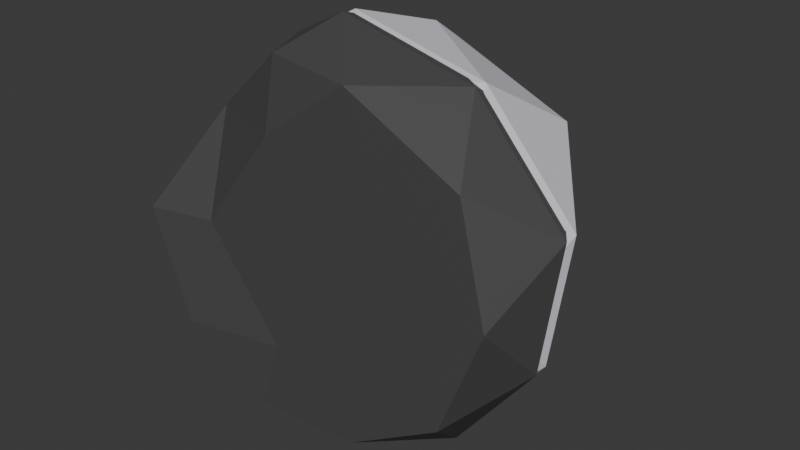 # Source: snow_stone_1.blend  (saved by Blender 4.1.24; exported with 4.5.12 LTS)
import bpy
from mathutils import Matrix  # noqa: F401  (used for matrix-valued properties, if any)

bpy.ops.wm.read_factory_settings(use_empty=True)
scene = bpy.context.scene
scene.name = 'Scene'

# ---- collections
col_collection = bpy.data.collections.new('Collection'); scene.collection.children.link(col_collection)

# ---- materials (node trees are filled in below, after node groups)
mat_material_001 = bpy.data.materials.new('Material.001')
mat_material_001.use_transparent_shadow = False
mat_material_001.diffuse_color = (0.07323, 0.07323, 0.07323, 1.0)
mat_material_001.roughness = 0.5
mat_snow_001 = bpy.data.materials.new('snow.001')
mat_snow_001.use_transparent_shadow = False
mat_snow_001.diffuse_color = (0.7643, 0.7295, 0.8, 1.0)
mat_snow_001.roughness = 0.5

# ---- material node trees
mat_material_001.use_nodes = True; mat_material_001.node_tree.nodes.clear()
_N = mat_material_001.node_tree.nodes; _L = mat_material_001.node_tree.links
n0 = _N.new('ShaderNodeBsdfPrincipled'); n0.name = 'Principled BSDF'; n0.location = (10, 300)
n0.inputs[0].default_value = (0.07323, 0.07323, 0.07323, 1.0)
n0.inputs[27].default_value = (0.0, 0.0, 0.0, 1.0)
n0.inputs[28].default_value = 1.0
n1 = _N.new('ShaderNodeOutputMaterial'); n1.name = 'Material Output'; n1.location = (300, 300)
n2 = _N.new('ShaderNodeNormalMap'); n2.name = 'Normal Map'; n2.location = (-300, -300)
n2.label = 'Normal/Map'
n2.inputs[0].default_value = 0.0
_L.new(n0.outputs[0], n1.inputs[0])
_L.new(n2.outputs[0], n0.inputs[5])
n1.is_active_output = True
mat_snow_001.use_nodes = True; mat_snow_001.node_tree.nodes.clear()
_N = mat_snow_001.node_tree.nodes; _L = mat_snow_001.node_tree.links
n0 = _N.new('ShaderNodeBsdfPrincipled'); n0.name = 'Principled BSDF'; n0.location = (10, 300)
n0.inputs[0].default_value = (0.7643, 0.7295, 0.8, 1.0)
n0.inputs[27].default_value = (0.0, 0.0, 0.0, 1.0)
n0.inputs[28].default_value = 1.0
n1 = _N.new('ShaderNodeOutputMaterial'); n1.name = 'Material Output'; n1.location = (300, 300)
n2 = _N.new('ShaderNodeNormalMap'); n2.name = 'Normal Map'; n2.location = (-300, -300)
n2.label = 'Normal/Map'
n2.inputs[0].default_value = 0.0
_L.new(n0.outputs[0], n1.inputs[0])
_L.new(n2.outputs[0], n0.inputs[5])
n1.is_active_output = True

# ---- world
world_world = bpy.data.worlds.new('World'); scene.world = world_world
world_world.use_nodes = True; world_world.node_tree.nodes.clear()
_N = world_world.node_tree.nodes; _L = world_world.node_tree.links
n0 = _N.new('ShaderNodeOutputWorld'); n0.name = 'World Output'; n0.location = (300, 300)
n1 = _N.new('ShaderNodeBackground'); n1.name = 'Background'; n1.location = (10, 300)
n1.inputs[0].default_value = (0.05088, 0.05088, 0.05088, 1.0)
_L.new(n1.outputs[0], n0.inputs[0])
n0.is_active_output = True
world_world.color = (0.05088, 0.05088, 0.05088)
world_world.use_sun_shadow = False
world_world.sun_shadow_jitter_overblur = 0.0

# ---- meshes
me_icosphere_005 = bpy.data.meshes.new('Icosphere.005')
me_icosphere_005.from_pydata([(-0.03586, 0.002719, 0.01584), (0.7634, 0.0109, 0.5416), (-0.2376, 0.1054, 0.8246), (-0.924, -0.04073, -0.01031), (-0.3122, 0.002719, -0.8348), (0.6877, 0.002719, -0.5099), (0.0242, 0.7428, 0.846), (-0.8185, 0.8358, 0.5359), (-0.6884, 0.657, -0.3878), (0.3823, 0.7091, -0.8841), (0.7591, 0.6893, 0.01837), (-0.005094, 1.018, 0.3837), (-0.1983, 0.002719, 0.5158), (0.394, 0.003206, 0.3249), (0.2262, 0.004, 0.8237), (0.8886, 0.0107, 0.01584), (0.3895, 0.002719, -0.2932), (-0.5752, 0.002719, 0.01584), (-0.6176, 0.1772, 0.4947), (-0.1983, 0.002719, -0.4842), (-0.7102, -0.04816, -0.5314), (0.227, 0.002719, -0.7932), (1.026, 0.3118, 0.3261), (0.9386, 0.3075, -0.2912), (-0.1202, 0.3901, 0.9485), (0.5712, 0.3469, 0.803), (-0.8178, 0.4582, 0.3259), (-0.5339, 0.5553, 0.7494), (-0.5632, 0.2527, -0.7554), (-0.9394, 0.1937, -0.3513), (0.5519, 0.3179, -0.7932), (0.0777, 0.2725, -0.9918), (0.6578, 0.8077, 0.5275), (-0.5283, 0.8722, 0.7643), (-0.9448, 0.8217, 0.01655), (0.07033, 0.6936, -0.8385), (0.6587, 0.8355, -0.482), (-0.0479, 0.9869, 0.7072), (0.5055, 1.084, 0.1389), (-0.5366, 1.06, 0.4204), (-0.3965, 1.054, -0.2834), (0.2066, 1.073, -0.5372)], [], [(0, 13, 12), (1, 13, 15), (0, 12, 17), (0, 17, 19), (0, 19, 16), (1, 15, 22), (2, 14, 24), (3, 18, 26), (4, 20, 28), (5, 21, 30), (1, 22, 25), (2, 24, 27), (3, 26, 29), (4, 28, 31), (5, 30, 23), (6, 32, 37), (7, 33, 39), (8, 34, 40), (9, 35, 41), (10, 36, 38), (12, 14, 2), (12, 13, 14), (13, 1, 14), (15, 16, 5), (15, 13, 16), (13, 0, 16), (17, 18, 3), (17, 12, 18), (12, 2, 18), (19, 20, 4), (19, 17, 20), (17, 3, 20), (16, 21, 5), (16, 19, 21), (19, 4, 21), (22, 23, 10), (22, 15, 23), (15, 5, 23), (24, 25, 6), (24, 14, 25), (14, 1, 25), (26, 27, 7), (26, 18, 27), (18, 2, 27), (28, 29, 8), (28, 20, 29), (20, 3, 29), (30, 31, 9), (30, 21, 31), (21, 4, 31), (25, 32, 6), (25, 22, 32), (22, 10, 32), (27, 33, 7), (27, 24, 33), (24, 6, 33), (29, 34, 8), (29, 26, 34), (26, 7, 34), (31, 35, 9), (31, 28, 35), (28, 8, 35), (23, 36, 10), (23, 30, 36), (30, 9, 36), (37, 38, 11), (37, 32, 38), (32, 10, 38), (39, 37, 11), (39, 33, 37), (33, 6, 37), (40, 39, 11), (40, 34, 39), (34, 7, 39), (41, 40, 11), (41, 35, 40), (35, 8, 40), (38, 41, 11), (38, 36, 41), (36, 9, 41)])
me_icosphere_005.polygons.foreach_set('use_smooth', [True] * 80)
_k = set([(1, 14), (1, 15), (1, 22), (1, 25), (2, 12), (2, 14), (2, 18), (2, 24), (2, 27), (3, 17), (3, 18), (3, 20), (3, 26), (3, 29), (4, 19), (4, 20), (4, 21), (4, 28), (4, 31), (5, 15), (5, 16), (5, 21), (5, 23), (5, 30), (6, 24), (6, 25), (6, 32), (6, 33), (6, 37), (7, 26), (7, 27), (7, 33), (7, 34), (7, 39), (8, 28), (8, 29), (8, 34), (8, 40), (9, 30), (9, 31), (9, 35), (9, 36), (9, 41), (10, 22), (10, 23), (10, 32), (10, 36), (10, 38), (11, 37), (11, 38), (11, 39), (11, 40), (11, 41), (12, 14), (12, 17), (12, 18), (13, 14), (13, 16), (14, 24), (14, 25), (15, 22), (15, 23), (17, 18), (17, 19), (17, 20), (18, 27), (19, 20), (20, 28), (20, 29), (21, 30), (21, 31), (22, 23), (22, 25), (22, 32), (23, 30), (23, 36), (24, 25), (24, 27), (24, 33), (25, 32), (26, 27), (26, 29), (27, 33), (28, 29), (28, 31), (28, 35), (29, 34), (30, 31), (31, 35), (32, 37), (32, 38), (33, 37), (33, 39), (34, 39), (34, 40), (35, 40), (35, 41), (36, 38), (36, 41), (37, 38), (37, 39), (38, 41), (39, 40), (40, 41)])
me_icosphere_005.attributes.new('sharp_edge', 'BOOLEAN', 'EDGE').data.foreach_set('value', [ (min(e.vertices), max(e.vertices)) in _k for e in me_icosphere_005.edges])
me_icosphere_005.materials.append(mat_material_001)
me_icosphere_005.update()
me_icosphere_005.normals_split_custom_set([tuple(v) for v in zip(*[iter([0.0002981, -1.0, 0.0002161, 0.0009949, -1.0, 0.001058, 0.0008002, -1.0, 0.0007911, 0.01667, -0.9998, 0.007072, 0.01665, -0.9999, 0.001609, 0.01186, -0.9999, 0.01038, 0.0002981, -1.0, 0.0002161, 0.0008002, -1.0, 0.0007911, 0.0, -1.0, -7.597e-08, 0.0002981, -1.0, 0.0002161, 0.0, -1.0, -7.597e-08, -8.749e-11, -1.0, -7.56e-08, 0.0002981, -1.0, 0.0002161, -8.749e-11, -1.0, -7.56e-08, 0.0001323, -1.0, 0.000182, 0.8032, -0.5641, 0.1915, 0.8032, -0.5641, 0.1915, 0.8032, -0.5641, 0.1915, -0.07941, -0.3703, 0.9255, -0.07941, -0.3703, 0.9255, -0.07941, -0.3703, 0.9255, -0.7897, -0.2183, 0.5733, -0.7887, -0.2164, 0.5754, -0.7879, -0.2148, 0.5771, -0.5518, -0.3076, -0.7752, -0.5518, -0.3076, -0.7752, -0.5518, -0.3076, -0.7752, 0.4609, -0.4752, -0.7496, 0.4609, -0.4752, -0.7496, 0.4609, -0.4752, -0.7496, 0.7129, -0.1287, 0.6894, 0.7129, -0.1287, 0.6894, 0.7129, -0.1287, 0.6894, -0.4828, -0.1747, 0.8581, -0.4828, -0.1747, 0.8581, -0.4828, -0.1747, 0.8581, -0.9841, 0.1227, 0.1288, -0.9841, 0.1227, 0.1288, -0.9841, 0.1227, 0.1288, -0.3444, -0.04791, -0.9376, -0.3444, -0.04791, -0.9376, -0.3444, -0.04791, -0.9376, 0.7732, -0.2059, -0.5998, 0.7732, -0.2059, -0.5998, 0.7732, -0.2059, -0.5998, 0.3338, 0.5386, 0.7736, 0.3338, 0.5386, 0.7736, 0.3338, 0.5386, 0.7736, -0.4428, 0.7824, 0.438, -0.4428, 0.7824, 0.438, -0.4428, 0.7824, 0.438, -0.5665, 0.5727, -0.5925, -0.5665, 0.5727, -0.5925, -0.5665, 0.5727, -0.5925, -0.1418, 0.646, -0.75, -0.1418, 0.646, -0.75, -0.1418, 0.646, -0.75, 0.8401, 0.5424, -0.01004, 0.8401, 0.5424, -0.01004, 0.8401, 0.5424, -0.01004, -0.2043, -0.9363, 0.2856, -0.2043, -0.9363, 0.2856, -0.2043, -0.9363, 0.2856, 0.0008002, -1.0, 0.0007911, 0.0009949, -1.0, 0.001058, 0.001498, -1.0, 0.002095, 0.01665, -0.9999, 0.001609, 0.01667, -0.9998, 0.007072, 0.01661, -0.9998, 0.007177, 0.01186, -0.9999, 0.01038, 0.0153, -0.9999, 0.00111, 0.008631, -0.9999, 0.01188, 0.01186, -0.9999, 0.01038, 0.01665, -0.9999, 0.001609, 0.0153, -0.9999, 0.00111, 0.0009949, -1.0, 0.001058, 0.0002981, -1.0, 0.0002161, 0.0001323, -1.0, 0.000182, 0.09016, -0.9331, 0.348, 0.09016, -0.9331, 0.348, 0.09016, -0.9331, 0.348, -0.3804, -0.8793, 0.2868, -0.3804, -0.8793, 0.2868, -0.3804, -0.8793, 0.2868, -0.3829, -0.89, 0.2474, -0.3829, -0.89, 0.2474, -0.3829, -0.89, 0.2474, 0.1019, -0.9942, -0.0331, 0.1019, -0.9942, -0.0331, 0.1019, -0.9942, -0.0331, 0.09231, -0.9933, 0.06959, 0.09231, -0.9933, 0.06959, 0.09231, -0.9933, 0.06959, 0.1187, -0.9909, 0.06285, 0.1187, -0.9909, 0.06285, 0.1187, -0.9909, 0.06285, 0.0001323, -1.0, 0.000182, -1.155e-10, -1.0, -7.597e-08, -1.359e-10, -1.0, -7.578e-08, 0.0001323, -1.0, 0.000182, -8.749e-11, -1.0, -7.56e-08, -1.155e-10, -1.0, -7.597e-08, -8.749e-11, -1.0, -7.56e-08, -2.052e-10, -1.0, -7.578e-08, -1.155e-10, -1.0, -7.597e-08, 0.8551, 0.5032, -0.1247, 0.8551, 0.5032, -0.1247, 0.8551, 0.5032, -0.1247, 0.9461, -0.2959, -0.1321, 0.9461, -0.2959, -0.1321, 0.9461, -0.2959, -0.1321, 0.8312, -0.4612, -0.3106, 0.8312, -0.4612, -0.3106, 0.8312, -0.4612, -0.3106, 0.2135, 0.1911, 0.9581, 0.2135, 0.1911, 0.9581, 0.2135, 0.1911, 0.9581, 0.1957, -0.1382, 0.9709, 0.1957, -0.1382, 0.9709, 0.1957, -0.1382, 0.9709, 0.4328, -0.3863, 0.8145, 0.4328, -0.3863, 0.8145, 0.4328, -0.3863, 0.8145, -0.7505, -0.3222, 0.577, -0.7505, -0.3222, 0.577, -0.7505, -0.3222, 0.577, -0.7879, -0.2148, 0.5771, -0.7887, -0.2164, 0.5754, -0.7878, -0.2146, 0.5773, -0.6551, -0.317, 0.6858, -0.6551, -0.317, 0.6858, -0.6551, -0.317, 0.6858, -0.713, 0.3378, -0.6145, -0.713, 0.3378, -0.6145, -0.713, 0.3378, -0.6145, -0.7101, -0.1631, -0.6849, -0.7101, -0.1631, -0.6849, -0.7101, -0.1631, -0.6849, -0.795, -0.516, -0.3189, -0.795, -0.516, -0.3189, -0.795, -0.516, -0.3189, 0.3897, -0.04485, -0.9199, 0.3897, -0.04485, -0.9199, 0.3897, -0.04485, -0.9199, 0.3866, -0.3986, -0.8317, 0.3866, -0.3986, -0.8317, 0.3866, -0.3986, -0.8317, 0.06331, -0.5688, -0.82, 0.06331, -0.5688, -0.82, 0.06331, -0.5688, -0.82, 0.3717, 0.4241, 0.8258, 0.3717, 0.4241, 0.8258, 0.3717, 0.4241, 0.8258, 0.7084, 0.2595, 0.6564, 0.7084, 0.2595, 0.6564, 0.7084, 0.2595, 0.6564, 0.8071, 0.5899, 0.02335, 0.8071, 0.5899, 0.02335, 0.8071, 0.5899, 0.02335, -0.6163, -0.02604, 0.7871, -0.6163, -0.02604, 0.7871, -0.6163, -0.02604, 0.7871, -0.4444, -0.03412, 0.8952, -0.4444, -0.03412, 0.8952, -0.4444, -0.03412, 0.8952, -0.06919, 0.3045, 0.95, -0.06919, 0.3045, 0.95, -0.06919, 0.3045, 0.95, -0.7231, 0.3445, -0.5988, -0.7231, 0.3445, -0.5988, -0.7231, 0.3445, -0.5988, -0.9631, -0.1422, 0.2284, -0.9626, -0.138, 0.2331, -0.9622, -0.1346, 0.237, -0.9626, -0.138, 0.2331, -0.9621, -0.1339, 0.2377, -0.9622, -0.1346, 0.237, -0.1525, 0.3358, -0.9295, -0.1525, 0.3358, -0.9295, -0.1525, 0.3358, -0.9295, -0.3369, 0.317, -0.8866, -0.3369, 0.317, -0.8866, -0.3369, 0.317, -0.8866, -0.4553, 0.5176, -0.7244, -0.4552, 0.5177, -0.7244, -0.4537, 0.5234, -0.7213, 0.8893, 0.455, -0.04548, 0.8893, 0.455, -0.04548, 0.8893, 0.455, -0.04548, 0.7786, 0.1975, -0.5956, 0.7781, 0.1979, -0.5961, 0.7782, 0.1979, -0.5961, 0.7781, 0.1979, -0.5961, 0.7775, 0.1984, -0.5967, 0.7782, 0.1979, -0.5961, -0.0888, 0.9925, 0.08353, -0.0888, 0.9925, 0.08353, -0.0888, 0.9925, 0.08353, 0.3268, 0.8258, 0.4597, 0.3268, 0.8258, 0.4597, 0.3268, 0.8258, 0.4597, 0.8469, 0.5299, 0.04521, 0.8469, 0.5299, 0.04521, 0.8469, 0.5299, 0.04521, 0.0858, 0.9906, 0.1065, 0.0858, 0.9906, 0.1065, 0.0858, 0.9906, 0.1065, -0.1501, 0.8661, 0.4767, -0.1501, 0.8661, 0.4767, -0.1501, 0.8661, 0.4767, -0.01373, 0.4913, 0.8709, -0.01373, 0.4913, 0.8709, -0.01373, 0.4913, 0.8709, 0.07944, 0.9968, 0.007025, 0.07944, 0.9968, 0.007025, 0.07944, 0.9968, 0.007025, -0.4312, 0.8974, -0.09376, -0.4312, 0.8974, -0.09376, -0.4312, 0.8974, -0.09376, -0.5871, 0.8004, 0.121, -0.5871, 0.8004, 0.121, -0.5871, 0.8004, 0.121, -0.007704, 0.9983, 0.05822, -0.007704, 0.9983, 0.05822, -0.007704, 0.9983, 0.05822, -0.3104, 0.6568, -0.6872, -0.3104, 0.6568, -0.6872, -0.3104, 0.6568, -0.6872, -0.4537, 0.5234, -0.7213, -0.4552, 0.5177, -0.7244, -0.4536, 0.5235, -0.7212, -0.1127, 0.9931, 0.03377, -0.1127, 0.9931, 0.03377, -0.1127, 0.9931, 0.03377, 0.4749, 0.8511, -0.2238, 0.4749, 0.8511, -0.2238, 0.4749, 0.8511, -0.2238, 0.4441, 0.721, -0.5319, 0.4441, 0.721, -0.5319, 0.4441, 0.721, -0.5319])] * 3)])
me_icosphere_006 = bpy.data.meshes.new('Icosphere.006')
me_icosphere_006.from_pydata([(-0.03624, 0.07715, 0.01543), (0.763, 0.08533, 0.5412), (-0.238, 0.1799, 0.8241), (-0.9244, 0.0337, -0.01072), (-0.3126, 0.07715, -0.8352), (0.6874, 0.07715, -0.5103), (0.02382, 0.8172, 0.8456), (-0.8188, 0.9103, 0.5355), (-0.6888, 0.7314, -0.3882), (0.382, 0.7835, -0.8845), (0.7587, 0.7637, 0.01796), (-0.005474, 1.092, 0.3833), (-0.1987, 0.07715, 0.5154), (0.3936, 0.07764, 0.3244), (0.2258, 0.07843, 0.8233), (0.8882, 0.08513, 0.01543), (0.3891, 0.07715, -0.2936), (-0.5756, 0.07715, 0.01543), (-0.618, 0.2516, 0.4943), (-0.1987, 0.07715, -0.4846), (-0.7105, 0.02628, -0.5318), (0.2266, 0.07715, -0.7936), (1.026, 0.3862, 0.3257), (0.9382, 0.3819, -0.2916), (-0.1206, 0.4645, 0.9481), (0.5709, 0.4214, 0.8026), (-0.8182, 0.5326, 0.3255), (-0.5343, 0.6297, 0.749), (-0.5635, 0.3272, -0.7558), (-0.9398, 0.2682, -0.3517), (0.5515, 0.3923, -0.7936), (0.07732, 0.3469, -0.9923), (0.6574, 0.8821, 0.527), (-0.5287, 0.9466, 0.7639), (-0.9452, 0.8961, 0.01613), (0.06995, 0.768, -0.8389), (0.6583, 0.91, -0.4824), (-0.04828, 1.061, 0.7067), (0.5051, 1.159, 0.1385), (-0.537, 1.134, 0.42), (-0.3968, 1.128, -0.2838), (0.2062, 1.148, -0.5376)], [], [(0, 13, 12), (1, 13, 15), (0, 12, 17), (0, 17, 19), (0, 19, 16), (1, 15, 22), (2, 14, 24), (3, 18, 26), (4, 20, 28), (5, 21, 30), (1, 22, 25), (2, 24, 27), (3, 26, 29), (4, 28, 31), (5, 30, 23), (6, 32, 37), (7, 33, 39), (8, 34, 40), (9, 35, 41), (10, 36, 38), (12, 14, 2), (12, 13, 14), (13, 1, 14), (15, 16, 5), (15, 13, 16), (13, 0, 16), (17, 18, 3), (17, 12, 18), (12, 2, 18), (19, 20, 4), (19, 17, 20), (17, 3, 20), (16, 21, 5), (16, 19, 21), (19, 4, 21), (22, 23, 10), (22, 15, 23), (15, 5, 23), (24, 25, 6), (24, 14, 25), (14, 1, 25), (26, 27, 7), (26, 18, 27), (18, 2, 27), (28, 29, 8), (28, 20, 29), (20, 3, 29), (30, 31, 9), (30, 21, 31), (21, 4, 31), (25, 32, 6), (25, 22, 32), (22, 10, 32), (27, 33, 7), (27, 24, 33), (24, 6, 33), (29, 34, 8), (29, 26, 34), (26, 7, 34), (31, 35, 9), (31, 28, 35), (28, 8, 35), (23, 36, 10), (23, 30, 36), (30, 9, 36), (37, 38, 11), (37, 32, 38), (32, 10, 38), (39, 37, 11), (39, 33, 37), (33, 6, 37), (40, 39, 11), (40, 34, 39), (34, 7, 39), (41, 40, 11), (41, 35, 40), (35, 8, 40), (38, 41, 11), (38, 36, 41), (36, 9, 41)])
me_icosphere_006.polygons.foreach_set('use_smooth', [True] * 80)
_k = set([(1, 14), (1, 15), (1, 22), (1, 25), (2, 12), (2, 14), (2, 18), (2, 24), (2, 27), (3, 17), (3, 18), (3, 20), (3, 26), (3, 29), (4, 19), (4, 20), (4, 21), (4, 28), (4, 31), (5, 15), (5, 16), (5, 21), (5, 23), (5, 30), (6, 24), (6, 25), (6, 32), (6, 33), (6, 37), (7, 26), (7, 27), (7, 33), (7, 34), (7, 39), (8, 28), (8, 29), (8, 34), (8, 40), (9, 30), (9, 31), (9, 35), (9, 36), (9, 41), (10, 22), (10, 23), (10, 32), (10, 36), (10, 38), (11, 37), (11, 38), (11, 39), (11, 40), (11, 41), (12, 14), (12, 17), (12, 18), (13, 14), (13, 16), (14, 24), (14, 25), (15, 22), (15, 23), (17, 18), (17, 19), (17, 20), (18, 27), (19, 20), (20, 28), (20, 29), (21, 30), (21, 31), (22, 23), (22, 25), (22, 32), (23, 30), (23, 36), (24, 25), (24, 27), (24, 33), (25, 32), (26, 27), (26, 29), (27, 33), (28, 29), (28, 31), (28, 35), (29, 34), (30, 31), (31, 35), (32, 37), (32, 38), (33, 37), (33, 39), (34, 39), (34, 40), (35, 40), (35, 41), (36, 38), (36, 41), (37, 38), (37, 39), (38, 41), (39, 40), (40, 41)])
me_icosphere_006.attributes.new('sharp_edge', 'BOOLEAN', 'EDGE').data.foreach_set('value', [ (min(e.vertices), max(e.vertices)) in _k for e in me_icosphere_006.edges])
me_icosphere_006.materials.append(mat_snow_001)
me_icosphere_006.update()
me_icosphere_006.normals_split_custom_set([tuple(v) for v in zip(*[iter([0.0002981, -1.0, 0.0002163, 0.0009949, -1.0, 0.001059, 0.0008002, -1.0, 0.0007912, 0.01667, -0.9998, 0.007072, 0.01665, -0.9999, 0.001609, 0.01186, -0.9999, 0.01039, 0.0002981, -1.0, 0.0002163, 0.0008002, -1.0, 0.0007912, 0.0, -1.0, 2.763e-08, 0.0002981, -1.0, 0.0002163, 0.0, -1.0, 2.763e-08, -1.981e-09, -1.0, 3.515e-08, 0.0002981, -1.0, 0.0002163, -1.981e-09, -1.0, 3.515e-08, 0.0001323, -1.0, 0.0001821, 0.8032, -0.5641, 0.1915, 0.8032, -0.5641, 0.1915, 0.8032, -0.5641, 0.1915, -0.07941, -0.3703, 0.9255, -0.07941, -0.3703, 0.9255, -0.07941, -0.3703, 0.9255, -0.7897, -0.2183, 0.5733, -0.7887, -0.2164, 0.5754, -0.7879, -0.2148, 0.5771, -0.5518, -0.3076, -0.7752, -0.5518, -0.3076, -0.7752, -0.5518, -0.3076, -0.7752, 0.4609, -0.4752, -0.7496, 0.4609, -0.4752, -0.7496, 0.4609, -0.4752, -0.7496, 0.7129, -0.1287, 0.6894, 0.7129, -0.1287, 0.6894, 0.7129, -0.1287, 0.6894, -0.4828, -0.1747, 0.8581, -0.4828, -0.1747, 0.8581, -0.4828, -0.1747, 0.8581, -0.9841, 0.1227, 0.1288, -0.9841, 0.1227, 0.1288, -0.9841, 0.1227, 0.1288, -0.3444, -0.04791, -0.9376, -0.3444, -0.04791, -0.9376, -0.3444, -0.04791, -0.9376, 0.7732, -0.2059, -0.5998, 0.7732, -0.2059, -0.5998, 0.7732, -0.2059, -0.5998, 0.3338, 0.5386, 0.7736, 0.3338, 0.5386, 0.7736, 0.3338, 0.5386, 0.7736, -0.4428, 0.7824, 0.438, -0.4428, 0.7824, 0.438, -0.4428, 0.7824, 0.438, -0.5665, 0.5727, -0.5925, -0.5665, 0.5727, -0.5925, -0.5665, 0.5727, -0.5925, -0.1418, 0.646, -0.75, -0.1418, 0.646, -0.75, -0.1418, 0.646, -0.75, 0.8401, 0.5424, -0.01004, 0.8401, 0.5424, -0.01004, 0.8401, 0.5424, -0.01004, -0.2043, -0.9363, 0.2856, -0.2043, -0.9363, 0.2856, -0.2043, -0.9363, 0.2856, 0.0008002, -1.0, 0.0007912, 0.0009949, -1.0, 0.001059, 0.001498, -1.0, 0.002095, 0.01665, -0.9999, 0.001609, 0.01667, -0.9998, 0.007072, 0.01661, -0.9998, 0.007177, 0.01186, -0.9999, 0.01039, 0.0153, -0.9999, 0.00111, 0.008631, -0.9999, 0.01188, 0.01186, -0.9999, 0.01039, 0.01665, -0.9999, 0.001609, 0.0153, -0.9999, 0.00111, 0.0009949, -1.0, 0.001059, 0.0002981, -1.0, 0.0002163, 0.0001323, -1.0, 0.0001821, 0.09016, -0.9331, 0.348, 0.09016, -0.9331, 0.348, 0.09016, -0.9331, 0.348, -0.3804, -0.8793, 0.2868, -0.3804, -0.8793, 0.2868, -0.3804, -0.8793, 0.2868, -0.3829, -0.89, 0.2474, -0.3829, -0.89, 0.2474, -0.3829, -0.89, 0.2474, 0.1019, -0.9942, -0.0331, 0.1019, -0.9942, -0.0331, 0.1019, -0.9942, -0.0331, 0.09231, -0.9933, 0.06959, 0.09231, -0.9933, 0.06959, 0.09231, -0.9933, 0.06959, 0.1187, -0.9909, 0.06285, 0.1187, -0.9909, 0.06285, 0.1187, -0.9909, 0.06285, 0.0001323, -1.0, 0.0001821, -2.594e-10, -1.0, 2.138e-08, 6.068e-09, -1.0, 4.042e-08, 0.0001323, -1.0, 0.0001821, -1.981e-09, -1.0, 3.515e-08, -2.594e-10, -1.0, 2.138e-08, -1.981e-09, -1.0, 3.515e-08, -3.366e-09, -1.0, 4.042e-08, -2.594e-10, -1.0, 2.138e-08, 0.8551, 0.5032, -0.1247, 0.8551, 0.5032, -0.1247, 0.8551, 0.5032, -0.1247, 0.9461, -0.2959, -0.1321, 0.9461, -0.2959, -0.1321, 0.9461, -0.2959, -0.1321, 0.8312, -0.4612, -0.3106, 0.8312, -0.4612, -0.3106, 0.8312, -0.4612, -0.3106, 0.2135, 0.1911, 0.9581, 0.2135, 0.1911, 0.9581, 0.2135, 0.1911, 0.9581, 0.1957, -0.1382, 0.9709, 0.1957, -0.1382, 0.9709, 0.1957, -0.1382, 0.9709, 0.4328, -0.3863, 0.8145, 0.4328, -0.3863, 0.8145, 0.4328, -0.3863, 0.8145, -0.7505, -0.3222, 0.577, -0.7505, -0.3222, 0.577, -0.7505, -0.3222, 0.577, -0.7879, -0.2148, 0.5771, -0.7887, -0.2164, 0.5754, -0.7878, -0.2146, 0.5773, -0.6551, -0.317, 0.6858, -0.6551, -0.317, 0.6858, -0.6551, -0.317, 0.6858, -0.713, 0.3378, -0.6145, -0.713, 0.3378, -0.6145, -0.713, 0.3378, -0.6145, -0.7101, -0.1631, -0.6849, -0.7101, -0.1631, -0.6849, -0.7101, -0.1631, -0.6849, -0.795, -0.516, -0.3189, -0.795, -0.516, -0.3189, -0.795, -0.516, -0.3189, 0.3897, -0.04485, -0.9199, 0.3897, -0.04485, -0.9199, 0.3897, -0.04485, -0.9199, 0.3866, -0.3986, -0.8317, 0.3866, -0.3986, -0.8317, 0.3866, -0.3986, -0.8317, 0.06331, -0.5688, -0.82, 0.06331, -0.5688, -0.82, 0.06331, -0.5688, -0.82, 0.3717, 0.4241, 0.8258, 0.3717, 0.4241, 0.8258, 0.3717, 0.4241, 0.8258, 0.7084, 0.2595, 0.6564, 0.7084, 0.2595, 0.6564, 0.7084, 0.2595, 0.6564, 0.8071, 0.5899, 0.02335, 0.8071, 0.5899, 0.02335, 0.8071, 0.5899, 0.02335, -0.6163, -0.02604, 0.7871, -0.6163, -0.02604, 0.7871, -0.6163, -0.02604, 0.7871, -0.4444, -0.03412, 0.8952, -0.4444, -0.03412, 0.8952, -0.4444, -0.03412, 0.8952, -0.06919, 0.3045, 0.95, -0.06919, 0.3045, 0.95, -0.06919, 0.3045, 0.95, -0.7231, 0.3445, -0.5988, -0.7231, 0.3445, -0.5988, -0.7231, 0.3445, -0.5988, -0.9631, -0.1422, 0.2284, -0.9626, -0.138, 0.2331, -0.9622, -0.1346, 0.237, -0.9626, -0.138, 0.2331, -0.9621, -0.1339, 0.2377, -0.9622, -0.1346, 0.237, -0.1525, 0.3358, -0.9295, -0.1525, 0.3358, -0.9295, -0.1525, 0.3358, -0.9295, -0.3369, 0.317, -0.8866, -0.3369, 0.317, -0.8866, -0.3369, 0.317, -0.8866, -0.4553, 0.5176, -0.7244, -0.4552, 0.5177, -0.7244, -0.4537, 0.5234, -0.7213, 0.8893, 0.455, -0.04548, 0.8893, 0.455, -0.04548, 0.8893, 0.455, -0.04548, 0.7786, 0.1975, -0.5956, 0.7781, 0.1979, -0.5961, 0.7782, 0.1979, -0.5961, 0.7781, 0.1979, -0.5961, 0.7776, 0.1984, -0.5967, 0.7782, 0.1979, -0.5961, -0.0888, 0.9925, 0.08353, -0.0888, 0.9925, 0.08353, -0.0888, 0.9925, 0.08353, 0.3268, 0.8258, 0.4597, 0.3268, 0.8258, 0.4597, 0.3268, 0.8258, 0.4597, 0.8469, 0.5299, 0.04521, 0.8469, 0.5299, 0.04521, 0.8469, 0.5299, 0.04521, 0.08581, 0.9906, 0.1065, 0.08581, 0.9906, 0.1065, 0.08581, 0.9906, 0.1065, -0.1501, 0.8661, 0.4767, -0.1501, 0.8661, 0.4767, -0.1501, 0.8661, 0.4767, -0.01373, 0.4913, 0.8709, -0.01373, 0.4913, 0.8709, -0.01373, 0.4913, 0.8709, 0.07944, 0.9968, 0.007025, 0.07944, 0.9968, 0.007025, 0.07944, 0.9968, 0.007025, -0.4312, 0.8974, -0.09376, -0.4312, 0.8974, -0.09376, -0.4312, 0.8974, -0.09376, -0.5871, 0.8004, 0.121, -0.5871, 0.8004, 0.121, -0.5871, 0.8004, 0.121, -0.007704, 0.9983, 0.05822, -0.007704, 0.9983, 0.05822, -0.007704, 0.9983, 0.05822, -0.3104, 0.6568, -0.6872, -0.3104, 0.6568, -0.6872, -0.3104, 0.6568, -0.6872, -0.4537, 0.5234, -0.7213, -0.4552, 0.5177, -0.7244, -0.4536, 0.5235, -0.7212, -0.1127, 0.9931, 0.03377, -0.1127, 0.9931, 0.03377, -0.1127, 0.9931, 0.03377, 0.4749, 0.8511, -0.2238, 0.4749, 0.8511, -0.2238, 0.4749, 0.8511, -0.2238, 0.4441, 0.721, -0.5319, 0.4441, 0.721, -0.5319, 0.4441, 0.721, -0.5319])] * 3)])

# ---- objects
ob_icosphere_005 = bpy.data.objects.new('Icosphere.005', me_icosphere_005)
ob_caillouxhiver3 = bpy.data.objects.new('CaillouxHiver3', me_icosphere_006)

# ---- transforms, parenting, visibility, modifiers, constraints
ob_icosphere_005.parent = ob_caillouxhiver3
ob_icosphere_005.matrix_parent_inverse = Matrix(((3.023, -0.0, 0.0, -0.0), (-0.0, 3.023, -0.0, 0.0), (0.0, -0.0, 3.023, -0.0), (-0.0, 0.0, -0.0, 1.0)))
ob_icosphere_005.location = (0.0, -1.863e-09, -2.22e-16)
ob_icosphere_005.scale = (0.3324, 0.3324, 0.3324)
ob_icosphere_005.color = (0.8, 0.8, 0.8, 1.0)
ob_caillouxhiver3.location = (0.0, 0.0, 0.0)
ob_caillouxhiver3.scale = (0.3308, 0.3308, 0.3308)
ob_caillouxhiver3.color = (0.8, 0.8, 0.8, 1.0)

# ---- collection membership
col_collection.objects.link(ob_icosphere_005)
col_collection.objects.link(ob_caillouxhiver3)

# ---- scene / render settings (as saved in the file)
scene.frame_start = 1; scene.frame_end = 250; scene.frame_set(1)
scene.render.engine = 'BLENDER_EEVEE_NEXT'
scene.cycles.sampling_pattern = 'TABULATED_SOBOL'
scene.eevee.ray_tracing_options.trace_max_roughness = 0.0
bpy.context.view_layer.update()

# ---- added for rendering (the .blend has no active camera and no usable light): camera, sun
cam_auto = bpy.data.cameras.new('AutoCamera')
cam_auto.lens = 50.0
cam_auto.sensor_width = 36.0
cam_auto.clip_end = 1000.0
ob_auto_camera = bpy.data.objects.new('AutoCamera', cam_auto)
scene.collection.objects.link(ob_auto_camera)
ob_auto_camera.location = (0.940758, -0.929064, 0.734609)
ob_auto_camera.rotation_euler = (1.09748, -7.21219e-08, 0.694738)
scene.camera = ob_auto_camera
light_auto_sun = bpy.data.lights.new('AutoSun', 'SUN')
light_auto_sun.energy = 3.0
light_auto_sun.angle = 0.0523599
ob_auto_sun = bpy.data.objects.new('AutoSun', light_auto_sun)
scene.collection.objects.link(ob_auto_sun)
ob_auto_sun.rotation_euler = (0.872665, 0.174533, 0.523599)
bpy.context.view_layer.update()
